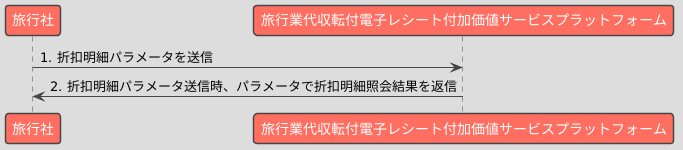

The diagram above was rendered by PlantUML. Its source (embedded in the PNG):
@startuml
!theme toy
skinparam defaultFontName "Microsoft JhengHei"

participant "旅行社" as Business
participant "旅行業代収転付電子レシート付加価値サービスプラットフォーム" as Platform

Business -> Platform : 1. 折扣明細パラメータを送信
Platform -> Business : 2. 折扣明細パラメータ送信時、パラメータで折扣明細照会結果を返信
@enduml